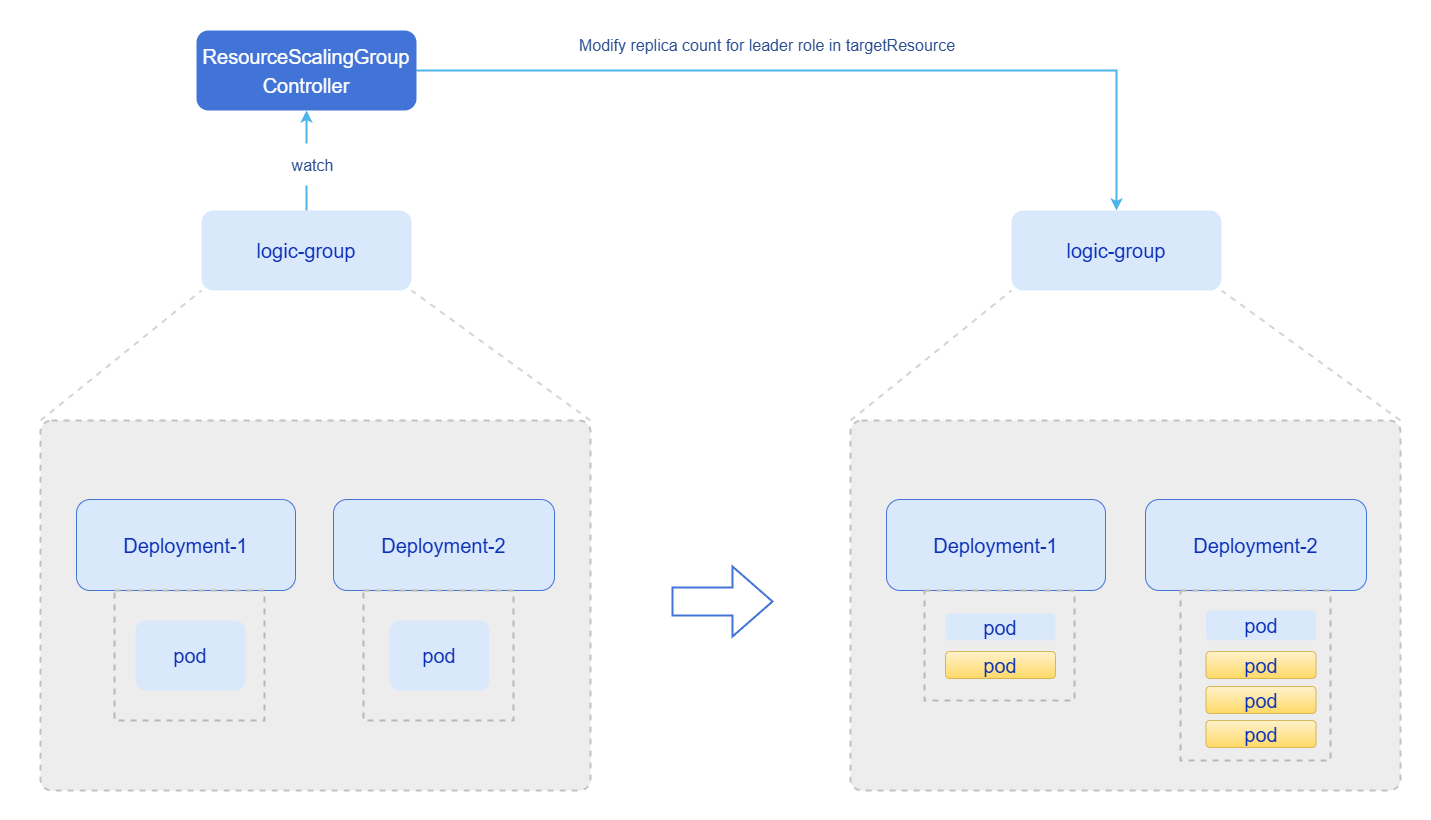

The diagram above was exported from draw.io. Its source (the exported page's mxGraphModel, read from the mxfile embedded in the PNG):
<mxGraphModel dx="3002" dy="1294" grid="1" gridSize="10" guides="1" tooltips="1" connect="1" arrows="1" fold="1" page="1" pageScale="1" pageWidth="827" pageHeight="1169" math="0" shadow="0">
  <root>
    <mxCell id="0" />
    <mxCell id="1" parent="0" />
    <mxCell id="0_D9mhBNxxUZ7pzFTglI-1" parent="1" style="rounded=0;whiteSpace=wrap;html=1;strokeColor=none;" value="" vertex="1">
      <mxGeometry height="820" width="1430" x="-90" y="180" as="geometry" />
    </mxCell>
    <mxCell id="8oMzWX5yrxW7womfGLOq-2" edge="1" parent="1" source="K-lFqEX1KA-OkjWqof51-1" style="edgeStyle=orthogonalEdgeStyle;rounded=0;orthogonalLoop=1;jettySize=auto;html=1;exitX=1;exitY=0.5;exitDx=0;exitDy=0;entryX=0.5;entryY=0;entryDx=0;entryDy=0;strokeColor=light-dark(#4bb4e8, #ededed);strokeWidth=2;align=center;verticalAlign=middle;fontFamily=Helvetica;fontSize=11;fontColor=default;labelBackgroundColor=default;endArrow=classic;fillColor=light-dark(#dae8fc, #658fe5);" target="gISavrcHHxp3XnWaSo7P-11">
      <mxGeometry relative="1" as="geometry" />
    </mxCell>
    <mxCell id="K-lFqEX1KA-OkjWqof51-1" parent="1" style="rounded=1;whiteSpace=wrap;html=1;fillColor=#4273d7;strokeColor=none;fontColor=#FFFFFF;fontSize=24;gradientColor=none;gradientDirection=north;" value="&lt;span style=&quot;font-size: 20px;&quot;&gt;ResourceScalingGroup&lt;/span&gt;&lt;div&gt;&lt;span style=&quot;font-size: 20px;&quot;&gt;Controller&lt;/span&gt;&lt;/div&gt;" vertex="1">
      <mxGeometry height="80" width="220" x="106" y="210" as="geometry" />
    </mxCell>
    <mxCell id="gISavrcHHxp3XnWaSo7P-21" edge="1" parent="1" source="gISavrcHHxp3XnWaSo7P-1" style="edgeStyle=orthogonalEdgeStyle;rounded=0;orthogonalLoop=1;jettySize=auto;html=1;exitX=0.5;exitY=0;exitDx=0;exitDy=0;entryX=0.5;entryY=1;entryDx=0;entryDy=0;strokeColor=light-dark(#4bb4e8, #ededed);strokeWidth=2;align=center;verticalAlign=middle;fontFamily=Helvetica;fontSize=11;fontColor=default;labelBackgroundColor=default;endArrow=classic;fillColor=light-dark(#dae8fc, #658fe5);" target="K-lFqEX1KA-OkjWqof51-1">
      <mxGeometry relative="1" as="geometry" />
    </mxCell>
    <mxCell id="gISavrcHHxp3XnWaSo7P-1" parent="1" style="rounded=1;whiteSpace=wrap;html=1;fillColor=light-dark(#dae8fc, #658fe5);strokeColor=none;fontColor=#FFFFFF;fontSize=24;align=center;verticalAlign=middle;fontFamily=Helvetica;" value="&lt;font color=&quot;#0b30b7&quot;&gt;&lt;span style=&quot;font-size: 20px;&quot;&gt;logic-group&lt;/span&gt;&lt;/font&gt;" vertex="1">
      <mxGeometry height="80" width="210" x="111" y="390" as="geometry" />
    </mxCell>
    <mxCell id="gISavrcHHxp3XnWaSo7P-2" edge="1" parent="1" source="gISavrcHHxp3XnWaSo7P-4" style="rounded=0;orthogonalLoop=1;jettySize=auto;html=1;exitX=0;exitY=0;exitDx=0;exitDy=0;entryX=0;entryY=1;entryDx=0;entryDy=0;dashed=1;strokeColor=light-dark(#d4d4d4, #ededed);strokeWidth=2;align=center;verticalAlign=middle;fontFamily=Helvetica;fontSize=11;fontColor=default;labelBackgroundColor=default;endArrow=none;endFill=0;" target="gISavrcHHxp3XnWaSo7P-1">
      <mxGeometry relative="1" as="geometry" />
    </mxCell>
    <mxCell id="gISavrcHHxp3XnWaSo7P-3" edge="1" parent="1" source="gISavrcHHxp3XnWaSo7P-4" style="rounded=0;orthogonalLoop=1;jettySize=auto;html=1;exitX=1;exitY=0;exitDx=0;exitDy=0;entryX=1;entryY=1;entryDx=0;entryDy=0;strokeColor=light-dark(#d4d4d4, #ededed);strokeWidth=2;dashed=1;endArrow=none;endFill=0;" target="gISavrcHHxp3XnWaSo7P-1">
      <mxGeometry relative="1" as="geometry" />
    </mxCell>
    <mxCell id="gISavrcHHxp3XnWaSo7P-4" parent="1" style="rounded=1;whiteSpace=wrap;html=1;fillColor=light-dark(#ededed, #658fe5);strokeColor=light-dark(#c2c2c2, #ededed);fontColor=#FFFFFF;fontSize=24;arcSize=3;dashed=1;strokeWidth=2;" value="" vertex="1">
      <mxGeometry height="370" width="550" x="-50" y="600" as="geometry" />
    </mxCell>
    <mxCell id="gISavrcHHxp3XnWaSo7P-5" parent="1" style="rounded=1;whiteSpace=wrap;html=1;fillColor=light-dark(#dae8fc, #658fe5);strokeColor=light-dark(#4273d7, #ededed);fontColor=#FFFFFF;fontSize=24;align=center;verticalAlign=middle;fontFamily=Helvetica;" value="&lt;font color=&quot;#0b30b7&quot;&gt;&lt;span style=&quot;font-size: 20px;&quot;&gt;Deployment-1&lt;/span&gt;&lt;/font&gt;" vertex="1">
      <mxGeometry height="91" width="219" x="-14" y="679" as="geometry" />
    </mxCell>
    <mxCell id="gISavrcHHxp3XnWaSo7P-6" parent="1" style="rounded=1;whiteSpace=wrap;html=1;fillColor=light-dark(#dae8fc, #658fe5);strokeColor=light-dark(#4273d7, #ededed);fontColor=#FFFFFF;fontSize=24;align=center;verticalAlign=middle;fontFamily=Helvetica;" value="&lt;span style=&quot;color: rgb(11, 48, 183); font-size: 20px;&quot;&gt;Deployment-2&lt;/span&gt;" vertex="1">
      <mxGeometry height="91" width="221" x="243" y="679" as="geometry" />
    </mxCell>
    <mxCell id="gISavrcHHxp3XnWaSo7P-7" parent="1" style="rounded=0;whiteSpace=wrap;html=1;fillColor=none;strokeColor=light-dark(#b8b7b7, #ededed);strokeWidth=2;dashed=1;" value="" vertex="1">
      <mxGeometry height="130" width="150" x="24" y="770" as="geometry" />
    </mxCell>
    <mxCell id="gISavrcHHxp3XnWaSo7P-8" parent="1" style="rounded=1;whiteSpace=wrap;html=1;fillColor=light-dark(#dae8fc, #658fe5);strokeColor=none;fontColor=#FFFFFF;fontSize=24;align=center;verticalAlign=middle;fontFamily=Helvetica;" value="&lt;font color=&quot;#0b30b7&quot;&gt;&lt;span style=&quot;font-size: 20px;&quot;&gt;pod&lt;/span&gt;&lt;/font&gt;" vertex="1">
      <mxGeometry height="70" width="110" x="45" y="800" as="geometry" />
    </mxCell>
    <mxCell id="gISavrcHHxp3XnWaSo7P-9" parent="1" style="rounded=0;whiteSpace=wrap;html=1;fillColor=none;strokeColor=light-dark(#b8b7b7, #ededed);strokeWidth=2;dashed=1;align=center;verticalAlign=middle;fontFamily=Helvetica;fontSize=12;fontColor=default;" value="" vertex="1">
      <mxGeometry height="130" width="150" x="273" y="770" as="geometry" />
    </mxCell>
    <mxCell id="gISavrcHHxp3XnWaSo7P-10" parent="1" style="rounded=1;whiteSpace=wrap;html=1;fillColor=light-dark(#dae8fc, #658fe5);strokeColor=none;fontColor=#FFFFFF;fontSize=24;align=center;verticalAlign=middle;fontFamily=Helvetica;" value="&lt;font color=&quot;#0b30b7&quot;&gt;&lt;span style=&quot;font-size: 20px;&quot;&gt;pod&lt;/span&gt;&lt;/font&gt;" vertex="1">
      <mxGeometry height="70" width="100" x="299" y="800" as="geometry" />
    </mxCell>
    <mxCell id="gISavrcHHxp3XnWaSo7P-11" parent="1" style="rounded=1;whiteSpace=wrap;html=1;fillColor=light-dark(#dae8fc, #658fe5);strokeColor=none;fontColor=#FFFFFF;fontSize=24;align=center;verticalAlign=middle;fontFamily=Helvetica;" value="&lt;font color=&quot;#0b30b7&quot;&gt;&lt;span style=&quot;font-size: 20px;&quot;&gt;logic-group&lt;/span&gt;&lt;/font&gt;" vertex="1">
      <mxGeometry height="80" width="210" x="921" y="390" as="geometry" />
    </mxCell>
    <mxCell id="gISavrcHHxp3XnWaSo7P-12" edge="1" parent="1" source="gISavrcHHxp3XnWaSo7P-14" style="rounded=0;orthogonalLoop=1;jettySize=auto;html=1;exitX=0;exitY=0;exitDx=0;exitDy=0;entryX=0;entryY=1;entryDx=0;entryDy=0;dashed=1;strokeColor=light-dark(#d4d4d4, #ededed);strokeWidth=2;align=center;verticalAlign=middle;fontFamily=Helvetica;fontSize=11;fontColor=default;labelBackgroundColor=default;endArrow=none;endFill=0;" target="gISavrcHHxp3XnWaSo7P-11">
      <mxGeometry relative="1" as="geometry" />
    </mxCell>
    <mxCell id="gISavrcHHxp3XnWaSo7P-13" edge="1" parent="1" source="gISavrcHHxp3XnWaSo7P-14" style="rounded=0;orthogonalLoop=1;jettySize=auto;html=1;exitX=1;exitY=0;exitDx=0;exitDy=0;entryX=1;entryY=1;entryDx=0;entryDy=0;strokeColor=light-dark(#d4d4d4, #ededed);strokeWidth=2;dashed=1;endArrow=none;endFill=0;" target="gISavrcHHxp3XnWaSo7P-11">
      <mxGeometry relative="1" as="geometry" />
    </mxCell>
    <mxCell id="gISavrcHHxp3XnWaSo7P-14" parent="1" style="rounded=1;whiteSpace=wrap;html=1;fillColor=light-dark(#ededed, #658fe5);strokeColor=light-dark(#c2c2c2, #ededed);fontColor=#FFFFFF;fontSize=24;arcSize=3;dashed=1;strokeWidth=2;" value="" vertex="1">
      <mxGeometry height="370" width="550" x="760" y="600" as="geometry" />
    </mxCell>
    <mxCell id="gISavrcHHxp3XnWaSo7P-15" parent="1" style="rounded=1;whiteSpace=wrap;html=1;fillColor=light-dark(#dae8fc, #658fe5);strokeColor=light-dark(#4273d7, #ededed);fontColor=#FFFFFF;fontSize=24;align=center;verticalAlign=middle;fontFamily=Helvetica;" value="&lt;font color=&quot;#0b30b7&quot;&gt;&lt;span style=&quot;font-size: 20px;&quot;&gt;Deployment-1&lt;/span&gt;&lt;/font&gt;" vertex="1">
      <mxGeometry height="91" width="219" x="796" y="679" as="geometry" />
    </mxCell>
    <mxCell id="gISavrcHHxp3XnWaSo7P-16" parent="1" style="rounded=1;whiteSpace=wrap;html=1;fillColor=light-dark(#dae8fc, #658fe5);strokeColor=light-dark(#4273d7, #ededed);fontColor=#FFFFFF;fontSize=24;align=center;verticalAlign=middle;fontFamily=Helvetica;" value="&lt;span style=&quot;color: rgb(11, 48, 183); font-size: 20px;&quot;&gt;Deployment-2&lt;/span&gt;" vertex="1">
      <mxGeometry height="91" width="221" x="1055" y="679" as="geometry" />
    </mxCell>
    <mxCell id="gISavrcHHxp3XnWaSo7P-17" parent="1" style="rounded=0;whiteSpace=wrap;html=1;fillColor=none;strokeColor=light-dark(#b8b7b7, #ededed);strokeWidth=2;dashed=1;" value="" vertex="1">
      <mxGeometry height="110" width="150" x="834" y="770" as="geometry" />
    </mxCell>
    <mxCell id="gISavrcHHxp3XnWaSo7P-18" parent="1" style="rounded=1;whiteSpace=wrap;html=1;fillColor=light-dark(#dae8fc, #658fe5);strokeColor=none;fontColor=#FFFFFF;fontSize=24;align=center;verticalAlign=middle;fontFamily=Helvetica;" value="&lt;font color=&quot;#0b30b7&quot;&gt;&lt;span style=&quot;font-size: 20px;&quot;&gt;pod&lt;/span&gt;&lt;/font&gt;" vertex="1">
      <mxGeometry height="27" width="110" x="855" y="793" as="geometry" />
    </mxCell>
    <mxCell id="gISavrcHHxp3XnWaSo7P-19" parent="1" style="rounded=0;whiteSpace=wrap;html=1;fillColor=none;strokeColor=light-dark(#b8b7b7, #ededed);strokeWidth=2;dashed=1;align=center;verticalAlign=middle;fontFamily=Helvetica;fontSize=12;fontColor=default;" value="" vertex="1">
      <mxGeometry height="170" width="150" x="1090" y="770" as="geometry" />
    </mxCell>
    <mxCell id="gISavrcHHxp3XnWaSo7P-20" parent="1" style="rounded=1;whiteSpace=wrap;html=1;fillColor=light-dark(#dae8fc, #658fe5);strokeColor=none;fontColor=#FFFFFF;fontSize=24;align=center;verticalAlign=middle;fontFamily=Helvetica;" value="&lt;font color=&quot;#0b30b7&quot;&gt;&lt;span style=&quot;font-size: 20px;&quot;&gt;pod&lt;/span&gt;&lt;/font&gt;" vertex="1">
      <mxGeometry height="30" width="110" x="1115.5" y="790" as="geometry" />
    </mxCell>
    <mxCell id="8oMzWX5yrxW7womfGLOq-1" parent="1" style="rounded=0;whiteSpace=wrap;html=1;fillColor=light-dark(#ffffff, #121212);strokeColor=none;fontSize=24;fontColor=#294d92;" value="&lt;div style=&quot;line-height: 100%;&quot;&gt;&lt;span style=&quot;font-size: 16px;&quot;&gt;watch&lt;/span&gt;&lt;/div&gt;" vertex="1">
      <mxGeometry height="42" width="85" x="180" y="323" as="geometry" />
    </mxCell>
    <mxCell id="Eu785WGvkTQGJpQe1udR-1" parent="1" style="rounded=0;whiteSpace=wrap;html=1;fillColor=light-dark(#ffffff, #121212);strokeColor=none;fontSize=24;fontColor=#294d92;" value="&lt;div style=&quot;line-height: 100%;&quot;&gt;&lt;span style=&quot;font-size: 16px;&quot;&gt;Modify replica count for leader role in targetResource&lt;/span&gt;&lt;/div&gt;" vertex="1">
      <mxGeometry height="42" width="388" x="483" y="203" as="geometry" />
    </mxCell>
    <mxCell id="Eu785WGvkTQGJpQe1udR-2" parent="1" style="rounded=1;whiteSpace=wrap;html=1;fillColor=#fff2cc;strokeColor=#d6b656;fontSize=24;align=center;verticalAlign=middle;fontFamily=Helvetica;gradientColor=#ffd966;" value="&lt;font color=&quot;#0b30b7&quot;&gt;&lt;span style=&quot;font-size: 20px;&quot;&gt;pod&lt;/span&gt;&lt;/font&gt;" vertex="1">
      <mxGeometry height="27" width="110" x="855" y="831" as="geometry" />
    </mxCell>
    <mxCell id="Eu785WGvkTQGJpQe1udR-3" parent="1" style="rounded=1;whiteSpace=wrap;html=1;fillColor=#fff2cc;strokeColor=#d6b656;fontSize=24;align=center;verticalAlign=middle;fontFamily=Helvetica;gradientColor=#ffd966;" value="&lt;font color=&quot;#0b30b7&quot;&gt;&lt;span style=&quot;font-size: 20px;&quot;&gt;pod&lt;/span&gt;&lt;/font&gt;" vertex="1">
      <mxGeometry height="27" width="110" x="1115.5" y="831" as="geometry" />
    </mxCell>
    <mxCell id="Eu785WGvkTQGJpQe1udR-4" parent="1" style="rounded=1;whiteSpace=wrap;html=1;fillColor=#fff2cc;strokeColor=#d6b656;fontSize=24;align=center;verticalAlign=middle;fontFamily=Helvetica;gradientColor=#ffd966;" value="&lt;font color=&quot;#0b30b7&quot;&gt;&lt;span style=&quot;font-size: 20px;&quot;&gt;pod&lt;/span&gt;&lt;/font&gt;" vertex="1">
      <mxGeometry height="27" width="110" x="1115.5" y="866" as="geometry" />
    </mxCell>
    <mxCell id="Eu785WGvkTQGJpQe1udR-5" parent="1" style="rounded=1;whiteSpace=wrap;html=1;fillColor=#fff2cc;strokeColor=#d6b656;fontSize=24;align=center;verticalAlign=middle;fontFamily=Helvetica;gradientColor=#ffd966;" value="&lt;font color=&quot;#0b30b7&quot;&gt;&lt;span style=&quot;font-size: 20px;&quot;&gt;pod&lt;/span&gt;&lt;/font&gt;" vertex="1">
      <mxGeometry height="27" width="110" x="1115.5" y="900" as="geometry" />
    </mxCell>
    <mxCell id="RqJrc8oXBEdT3NdY7D4P-1" parent="1" style="html=1;shadow=0;dashed=0;align=center;verticalAlign=middle;shape=mxgraph.arrows2.arrow;dy=0.6;dx=40;notch=0;strokeColor=light-dark(#4273d7, #ededed);strokeWidth=2;" value="" vertex="1">
      <mxGeometry height="70" width="100" x="582" y="746" as="geometry" />
    </mxCell>
  </root>
</mxGraphModel>